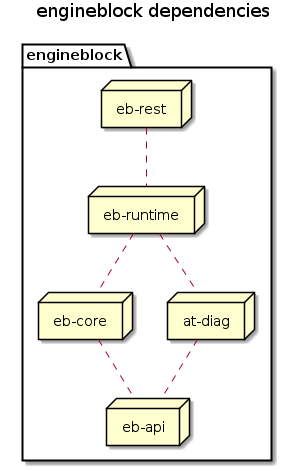

The diagram above was rendered by PlantUML. Its source (embedded in the PNG):
@startuml
title engineblock dependencies
'node engineblock
'node defaults as "project-defaults"

folder engineblock {
node diag as "at-diag"
node api as "eb-api"
node core as "eb-core"
node rest as "eb-rest"
node runtime as "eb-runtime"
rest .. runtime
runtime .. core
runtime .. diag
core .. api
diag .. api
}

@enduml